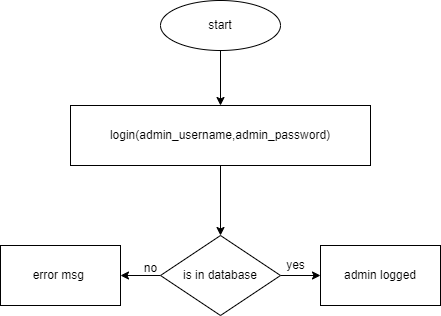

The diagram above was exported from draw.io. Its source (the exported page's mxGraphModel, read from the mxfile embedded in the PNG):
<mxGraphModel dx="868" dy="450" grid="1" gridSize="10" guides="1" tooltips="1" connect="1" arrows="1" fold="1" page="1" pageScale="1" pageWidth="850" pageHeight="1100" math="0" shadow="0">
  <root>
    <mxCell id="0" />
    <mxCell id="1" parent="0" />
    <mxCell id="GzNOJbf95ISvVGZC1M0L-2" value="" style="edgeStyle=orthogonalEdgeStyle;rounded=0;orthogonalLoop=1;jettySize=auto;html=1;" parent="1" source="XdpRpswqO0w8KsNKTdIM-14" target="GzNOJbf95ISvVGZC1M0L-1" edge="1">
      <mxGeometry relative="1" as="geometry" />
    </mxCell>
    <mxCell id="XdpRpswqO0w8KsNKTdIM-14" value="start" style="ellipse;whiteSpace=wrap;html=1;" parent="1" vertex="1">
      <mxGeometry x="250" y="40" width="120" height="50" as="geometry" />
    </mxCell>
    <mxCell id="GzNOJbf95ISvVGZC1M0L-7" value="" style="edgeStyle=orthogonalEdgeStyle;rounded=0;orthogonalLoop=1;jettySize=auto;html=1;" parent="1" source="GzNOJbf95ISvVGZC1M0L-1" target="GzNOJbf95ISvVGZC1M0L-6" edge="1">
      <mxGeometry relative="1" as="geometry" />
    </mxCell>
    <mxCell id="GzNOJbf95ISvVGZC1M0L-1" value="login(admin_username,admin_password)" style="whiteSpace=wrap;html=1;" parent="1" vertex="1">
      <mxGeometry x="160" y="145" width="300" height="60" as="geometry" />
    </mxCell>
    <mxCell id="GzNOJbf95ISvVGZC1M0L-9" value="" style="edgeStyle=orthogonalEdgeStyle;rounded=0;orthogonalLoop=1;jettySize=auto;html=1;" parent="1" source="GzNOJbf95ISvVGZC1M0L-6" target="GzNOJbf95ISvVGZC1M0L-8" edge="1">
      <mxGeometry relative="1" as="geometry" />
    </mxCell>
    <mxCell id="GzNOJbf95ISvVGZC1M0L-12" value="" style="edgeStyle=orthogonalEdgeStyle;rounded=0;orthogonalLoop=1;jettySize=auto;html=1;" parent="1" source="GzNOJbf95ISvVGZC1M0L-6" target="GzNOJbf95ISvVGZC1M0L-11" edge="1">
      <mxGeometry relative="1" as="geometry" />
    </mxCell>
    <mxCell id="GzNOJbf95ISvVGZC1M0L-6" value="is in database" style="rhombus;whiteSpace=wrap;html=1;" parent="1" vertex="1">
      <mxGeometry x="250" y="275" width="120" height="80" as="geometry" />
    </mxCell>
    <mxCell id="GzNOJbf95ISvVGZC1M0L-8" value="error msg&amp;nbsp;" style="whiteSpace=wrap;html=1;" parent="1" vertex="1">
      <mxGeometry x="90" y="285" width="120" height="60" as="geometry" />
    </mxCell>
    <mxCell id="GzNOJbf95ISvVGZC1M0L-10" value="no" style="text;html=1;align=center;verticalAlign=middle;resizable=0;points=[];autosize=1;strokeColor=none;fillColor=none;" parent="1" vertex="1">
      <mxGeometry x="225" y="298" width="30" height="20" as="geometry" />
    </mxCell>
    <mxCell id="GzNOJbf95ISvVGZC1M0L-11" value="admin logged" style="whiteSpace=wrap;html=1;" parent="1" vertex="1">
      <mxGeometry x="410" y="285" width="120" height="60" as="geometry" />
    </mxCell>
    <mxCell id="GzNOJbf95ISvVGZC1M0L-13" value="yes" style="text;html=1;align=center;verticalAlign=middle;resizable=0;points=[];autosize=1;strokeColor=none;fillColor=none;" parent="1" vertex="1">
      <mxGeometry x="370" y="295" width="30" height="20" as="geometry" />
    </mxCell>
  </root>
</mxGraphModel>